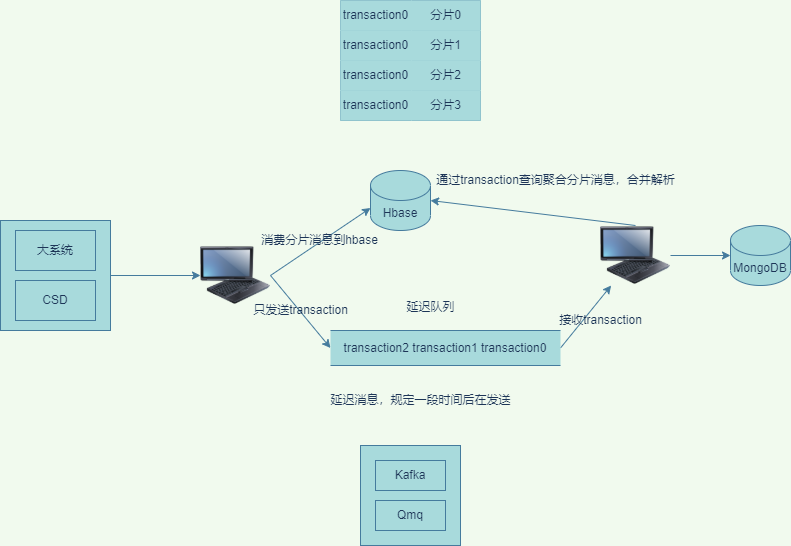

The diagram above was exported from draw.io. Its source (the exported page's mxGraphModel, read from the mxfile embedded in the PNG):
<mxGraphModel dx="1209" dy="865" grid="1" gridSize="10" guides="1" tooltips="1" connect="1" arrows="1" fold="1" page="1" pageScale="1" pageWidth="827" pageHeight="1169" background="#F1FAEE" math="0" shadow="0">
  <root>
    <mxCell id="0" />
    <mxCell id="1" parent="0" />
    <mxCell id="vFKx17pfswkGZUKcbPC9-43" style="edgeStyle=none;rounded=0;orthogonalLoop=1;jettySize=auto;html=1;fontSize=10;labelBackgroundColor=#F1FAEE;strokeColor=#457B9D;fontColor=#1D3557;" parent="1" source="vFKx17pfswkGZUKcbPC9-1" target="vFKx17pfswkGZUKcbPC9-4" edge="1">
      <mxGeometry relative="1" as="geometry" />
    </mxCell>
    <mxCell id="vFKx17pfswkGZUKcbPC9-1" value="" style="whiteSpace=wrap;html=1;aspect=fixed;fillColor=#A8DADC;strokeColor=#457B9D;fontColor=#1D3557;" parent="1" vertex="1">
      <mxGeometry x="30" y="250" width="110" height="110" as="geometry" />
    </mxCell>
    <mxCell id="vFKx17pfswkGZUKcbPC9-2" value="大系统" style="rounded=0;whiteSpace=wrap;html=1;fillColor=#A8DADC;strokeColor=#457B9D;fontColor=#1D3557;" parent="1" vertex="1">
      <mxGeometry x="45" y="260" width="80" height="40" as="geometry" />
    </mxCell>
    <mxCell id="vFKx17pfswkGZUKcbPC9-3" value="CSD" style="rounded=0;whiteSpace=wrap;html=1;fillColor=#A8DADC;strokeColor=#457B9D;fontColor=#1D3557;" parent="1" vertex="1">
      <mxGeometry x="45" y="310" width="80" height="40" as="geometry" />
    </mxCell>
    <mxCell id="vFKx17pfswkGZUKcbPC9-24" style="edgeStyle=none;rounded=0;orthogonalLoop=1;jettySize=auto;html=1;exitX=1;exitY=0.5;exitDx=0;exitDy=0;entryX=0;entryY=0;entryDx=0;entryDy=37.5;entryPerimeter=0;labelBackgroundColor=#F1FAEE;strokeColor=#457B9D;fontColor=#1D3557;" parent="1" source="vFKx17pfswkGZUKcbPC9-4" target="vFKx17pfswkGZUKcbPC9-6" edge="1">
      <mxGeometry relative="1" as="geometry" />
    </mxCell>
    <mxCell id="vFKx17pfswkGZUKcbPC9-26" style="edgeStyle=none;rounded=0;orthogonalLoop=1;jettySize=auto;html=1;exitX=1;exitY=0.5;exitDx=0;exitDy=0;entryX=0;entryY=0.5;entryDx=0;entryDy=0;labelBackgroundColor=#F1FAEE;strokeColor=#457B9D;fontColor=#1D3557;" parent="1" source="vFKx17pfswkGZUKcbPC9-4" target="vFKx17pfswkGZUKcbPC9-7" edge="1">
      <mxGeometry relative="1" as="geometry" />
    </mxCell>
    <mxCell id="vFKx17pfswkGZUKcbPC9-4" value="" style="image;html=1;image=img/lib/clip_art/computers/Fujitsu_Tablet_128x128.png;labelBackgroundColor=#F1FAEE;fillColor=#A8DADC;strokeColor=#457B9D;fontColor=#1D3557;" parent="1" vertex="1">
      <mxGeometry x="230" y="275" width="70" height="60" as="geometry" />
    </mxCell>
    <mxCell id="vFKx17pfswkGZUKcbPC9-6" value="Hbase" style="shape=cylinder3;whiteSpace=wrap;html=1;boundedLbl=1;backgroundOutline=1;size=15;fillColor=#A8DADC;strokeColor=#457B9D;fontColor=#1D3557;" parent="1" vertex="1">
      <mxGeometry x="400" y="200" width="60" height="60" as="geometry" />
    </mxCell>
    <mxCell id="vFKx17pfswkGZUKcbPC9-34" style="edgeStyle=none;rounded=0;orthogonalLoop=1;jettySize=auto;html=1;exitX=1;exitY=0.5;exitDx=0;exitDy=0;fontSize=10;labelBackgroundColor=#F1FAEE;strokeColor=#457B9D;fontColor=#1D3557;" parent="1" source="vFKx17pfswkGZUKcbPC9-7" target="vFKx17pfswkGZUKcbPC9-30" edge="1">
      <mxGeometry relative="1" as="geometry" />
    </mxCell>
    <mxCell id="vFKx17pfswkGZUKcbPC9-7" value="transaction2 transaction1 transaction0" style="shape=partialRectangle;whiteSpace=wrap;html=1;left=0;right=0;fillColor=#A8DADC;strokeColor=#457B9D;fontColor=#1D3557;" parent="1" vertex="1">
      <mxGeometry x="360" y="360" width="230" height="35" as="geometry" />
    </mxCell>
    <mxCell id="vFKx17pfswkGZUKcbPC9-9" value="" style="shape=table;startSize=0;container=1;collapsible=0;childLayout=tableLayout;fillColor=#A8DADC;strokeColor=#457B9D;fontColor=#1D3557;" parent="1" vertex="1">
      <mxGeometry x="370" y="30" width="140" height="120" as="geometry" />
    </mxCell>
    <mxCell id="vFKx17pfswkGZUKcbPC9-10" value="" style="shape=tableRow;horizontal=0;startSize=0;swimlaneHead=0;swimlaneBody=0;top=0;left=0;bottom=0;right=0;collapsible=0;dropTarget=0;points=[[0,0.5],[1,0.5]];portConstraint=eastwest;fillColor=#A8DADC;strokeColor=#457B9D;fontColor=#1D3557;" parent="vFKx17pfswkGZUKcbPC9-9" vertex="1">
      <mxGeometry width="140" height="30" as="geometry" />
    </mxCell>
    <mxCell id="vFKx17pfswkGZUKcbPC9-11" value="transaction0" style="shape=partialRectangle;html=1;whiteSpace=wrap;connectable=0;overflow=hidden;top=0;left=0;bottom=0;right=0;pointerEvents=1;fillColor=#A8DADC;strokeColor=#457B9D;fontColor=#1D3557;" parent="vFKx17pfswkGZUKcbPC9-10" vertex="1">
      <mxGeometry width="71" height="30" as="geometry">
        <mxRectangle width="71" height="30" as="alternateBounds" />
      </mxGeometry>
    </mxCell>
    <mxCell id="vFKx17pfswkGZUKcbPC9-12" value="分片0" style="shape=partialRectangle;html=1;whiteSpace=wrap;connectable=0;overflow=hidden;top=0;left=0;bottom=0;right=0;pointerEvents=1;fillColor=#A8DADC;strokeColor=#457B9D;fontColor=#1D3557;" parent="vFKx17pfswkGZUKcbPC9-10" vertex="1">
      <mxGeometry x="71" width="69" height="30" as="geometry">
        <mxRectangle width="69" height="30" as="alternateBounds" />
      </mxGeometry>
    </mxCell>
    <mxCell id="vFKx17pfswkGZUKcbPC9-13" value="" style="shape=tableRow;horizontal=0;startSize=0;swimlaneHead=0;swimlaneBody=0;top=0;left=0;bottom=0;right=0;collapsible=0;dropTarget=0;points=[[0,0.5],[1,0.5]];portConstraint=eastwest;fillColor=#A8DADC;strokeColor=#457B9D;fontColor=#1D3557;" parent="vFKx17pfswkGZUKcbPC9-9" vertex="1">
      <mxGeometry y="30" width="140" height="30" as="geometry" />
    </mxCell>
    <mxCell id="vFKx17pfswkGZUKcbPC9-14" value="&lt;span&gt;transaction0&lt;/span&gt;" style="shape=partialRectangle;html=1;whiteSpace=wrap;connectable=0;overflow=hidden;top=0;left=0;bottom=0;right=0;pointerEvents=1;fillColor=#A8DADC;strokeColor=#457B9D;fontColor=#1D3557;" parent="vFKx17pfswkGZUKcbPC9-13" vertex="1">
      <mxGeometry width="71" height="30" as="geometry">
        <mxRectangle width="71" height="30" as="alternateBounds" />
      </mxGeometry>
    </mxCell>
    <mxCell id="vFKx17pfswkGZUKcbPC9-15" value="分片1" style="shape=partialRectangle;html=1;whiteSpace=wrap;connectable=0;overflow=hidden;top=0;left=0;bottom=0;right=0;pointerEvents=1;fillColor=#A8DADC;strokeColor=#457B9D;fontColor=#1D3557;" parent="vFKx17pfswkGZUKcbPC9-13" vertex="1">
      <mxGeometry x="71" width="69" height="30" as="geometry">
        <mxRectangle width="69" height="30" as="alternateBounds" />
      </mxGeometry>
    </mxCell>
    <mxCell id="vFKx17pfswkGZUKcbPC9-16" value="" style="shape=tableRow;horizontal=0;startSize=0;swimlaneHead=0;swimlaneBody=0;top=0;left=0;bottom=0;right=0;collapsible=0;dropTarget=0;points=[[0,0.5],[1,0.5]];portConstraint=eastwest;fillColor=#A8DADC;strokeColor=#457B9D;fontColor=#1D3557;" parent="vFKx17pfswkGZUKcbPC9-9" vertex="1">
      <mxGeometry y="60" width="140" height="30" as="geometry" />
    </mxCell>
    <mxCell id="vFKx17pfswkGZUKcbPC9-17" value="&lt;span&gt;transaction0&lt;/span&gt;" style="shape=partialRectangle;html=1;whiteSpace=wrap;connectable=0;overflow=hidden;top=0;left=0;bottom=0;right=0;pointerEvents=1;fillColor=#A8DADC;strokeColor=#457B9D;fontColor=#1D3557;" parent="vFKx17pfswkGZUKcbPC9-16" vertex="1">
      <mxGeometry width="71" height="30" as="geometry">
        <mxRectangle width="71" height="30" as="alternateBounds" />
      </mxGeometry>
    </mxCell>
    <mxCell id="vFKx17pfswkGZUKcbPC9-18" value="分片2" style="shape=partialRectangle;html=1;whiteSpace=wrap;connectable=0;overflow=hidden;top=0;left=0;bottom=0;right=0;pointerEvents=1;fillColor=#A8DADC;strokeColor=#457B9D;fontColor=#1D3557;" parent="vFKx17pfswkGZUKcbPC9-16" vertex="1">
      <mxGeometry x="71" width="69" height="30" as="geometry">
        <mxRectangle width="69" height="30" as="alternateBounds" />
      </mxGeometry>
    </mxCell>
    <mxCell id="vFKx17pfswkGZUKcbPC9-19" value="" style="shape=tableRow;horizontal=0;startSize=0;swimlaneHead=0;swimlaneBody=0;top=0;left=0;bottom=0;right=0;collapsible=0;dropTarget=0;points=[[0,0.5],[1,0.5]];portConstraint=eastwest;fillColor=#A8DADC;strokeColor=#457B9D;fontColor=#1D3557;" parent="vFKx17pfswkGZUKcbPC9-9" vertex="1">
      <mxGeometry y="90" width="140" height="30" as="geometry" />
    </mxCell>
    <mxCell id="vFKx17pfswkGZUKcbPC9-20" value="&lt;span&gt;transaction0&lt;/span&gt;" style="shape=partialRectangle;html=1;whiteSpace=wrap;connectable=0;overflow=hidden;top=0;left=0;bottom=0;right=0;pointerEvents=1;fillColor=#A8DADC;strokeColor=#457B9D;fontColor=#1D3557;" parent="vFKx17pfswkGZUKcbPC9-19" vertex="1">
      <mxGeometry width="71" height="30" as="geometry">
        <mxRectangle width="71" height="30" as="alternateBounds" />
      </mxGeometry>
    </mxCell>
    <mxCell id="vFKx17pfswkGZUKcbPC9-21" value="分片3" style="shape=partialRectangle;html=1;whiteSpace=wrap;connectable=0;overflow=hidden;top=0;left=0;bottom=0;right=0;pointerEvents=1;fillColor=#A8DADC;strokeColor=#457B9D;fontColor=#1D3557;" parent="vFKx17pfswkGZUKcbPC9-19" vertex="1">
      <mxGeometry x="71" width="69" height="30" as="geometry">
        <mxRectangle width="69" height="30" as="alternateBounds" />
      </mxGeometry>
    </mxCell>
    <mxCell id="vFKx17pfswkGZUKcbPC9-28" value="&lt;font style=&quot;font-size: 12px&quot;&gt;延迟队列&lt;/font&gt;" style="text;html=1;resizable=0;autosize=1;align=center;verticalAlign=middle;points=[];fillColor=none;strokeColor=none;rounded=0;fontSize=19;fontColor=#1D3557;" parent="1" vertex="1">
      <mxGeometry x="430" y="320" width="60" height="30" as="geometry" />
    </mxCell>
    <mxCell id="vFKx17pfswkGZUKcbPC9-29" value="&lt;font style=&quot;font-size: 10px&quot;&gt;消费分片消息到hbase&lt;/font&gt;" style="text;html=1;resizable=0;autosize=1;align=center;verticalAlign=middle;points=[];fillColor=none;strokeColor=none;rounded=0;fontSize=12;fontColor=#1D3557;" parent="1" vertex="1">
      <mxGeometry x="284" y="260" width="130" height="20" as="geometry" />
    </mxCell>
    <mxCell id="vFKx17pfswkGZUKcbPC9-36" style="edgeStyle=none;rounded=0;orthogonalLoop=1;jettySize=auto;html=1;exitX=0.5;exitY=0;exitDx=0;exitDy=0;entryX=1;entryY=0.5;entryDx=0;entryDy=0;entryPerimeter=0;fontSize=10;labelBackgroundColor=#F1FAEE;strokeColor=#457B9D;fontColor=#1D3557;" parent="1" source="vFKx17pfswkGZUKcbPC9-30" target="vFKx17pfswkGZUKcbPC9-6" edge="1">
      <mxGeometry relative="1" as="geometry" />
    </mxCell>
    <mxCell id="vFKx17pfswkGZUKcbPC9-39" style="edgeStyle=none;rounded=0;orthogonalLoop=1;jettySize=auto;html=1;exitX=1;exitY=0.5;exitDx=0;exitDy=0;entryX=0;entryY=0.5;entryDx=0;entryDy=0;entryPerimeter=0;fontSize=10;labelBackgroundColor=#F1FAEE;strokeColor=#457B9D;fontColor=#1D3557;" parent="1" source="vFKx17pfswkGZUKcbPC9-30" target="vFKx17pfswkGZUKcbPC9-38" edge="1">
      <mxGeometry relative="1" as="geometry" />
    </mxCell>
    <mxCell id="vFKx17pfswkGZUKcbPC9-30" value="" style="image;html=1;image=img/lib/clip_art/computers/Fujitsu_Tablet_128x128.png;labelBackgroundColor=#F1FAEE;fillColor=#A8DADC;strokeColor=#457B9D;fontColor=#1D3557;" parent="1" vertex="1">
      <mxGeometry x="630" y="255" width="70" height="60" as="geometry" />
    </mxCell>
    <mxCell id="vFKx17pfswkGZUKcbPC9-31" value="延迟消息，规定一段时间后在发送" style="text;html=1;resizable=0;autosize=1;align=center;verticalAlign=middle;points=[];fillColor=none;strokeColor=none;rounded=0;fontSize=10;fontColor=#1D3557;" parent="1" vertex="1">
      <mxGeometry x="350" y="420" width="200" height="20" as="geometry" />
    </mxCell>
    <mxCell id="vFKx17pfswkGZUKcbPC9-32" value="" style="whiteSpace=wrap;html=1;aspect=fixed;fontSize=10;fillColor=#A8DADC;strokeColor=#457B9D;fontColor=#1D3557;" parent="1" vertex="1">
      <mxGeometry x="390" y="475" width="100" height="100" as="geometry" />
    </mxCell>
    <mxCell id="vFKx17pfswkGZUKcbPC9-33" value="只发送transaction" style="text;html=1;resizable=0;autosize=1;align=center;verticalAlign=middle;points=[];fillColor=none;strokeColor=none;rounded=0;fontSize=10;fontColor=#1D3557;" parent="1" vertex="1">
      <mxGeometry x="275" y="330" width="110" height="20" as="geometry" />
    </mxCell>
    <mxCell id="vFKx17pfswkGZUKcbPC9-35" value="接收transaction" style="text;html=1;resizable=0;autosize=1;align=center;verticalAlign=middle;points=[];fillColor=none;strokeColor=none;rounded=0;fontSize=10;fontColor=#1D3557;" parent="1" vertex="1">
      <mxGeometry x="580" y="340" width="100" height="20" as="geometry" />
    </mxCell>
    <mxCell id="vFKx17pfswkGZUKcbPC9-37" value="通过transaction查询聚合分片消息，合并解析" style="text;html=1;resizable=0;autosize=1;align=center;verticalAlign=middle;points=[];fillColor=none;strokeColor=none;rounded=0;fontSize=10;fontColor=#1D3557;" parent="1" vertex="1">
      <mxGeometry x="460" y="200" width="250" height="20" as="geometry" />
    </mxCell>
    <mxCell id="vFKx17pfswkGZUKcbPC9-38" value="MongoDB" style="shape=cylinder3;whiteSpace=wrap;html=1;boundedLbl=1;backgroundOutline=1;size=15;fillColor=#A8DADC;strokeColor=#457B9D;fontColor=#1D3557;" parent="1" vertex="1">
      <mxGeometry x="760" y="255" width="60" height="60" as="geometry" />
    </mxCell>
    <mxCell id="vFKx17pfswkGZUKcbPC9-40" value="Kafka" style="rounded=0;whiteSpace=wrap;html=1;fontSize=10;fillColor=#A8DADC;strokeColor=#457B9D;fontColor=#1D3557;" parent="1" vertex="1">
      <mxGeometry x="405" y="490" width="70" height="30" as="geometry" />
    </mxCell>
    <mxCell id="vFKx17pfswkGZUKcbPC9-41" value="Qmq" style="rounded=0;whiteSpace=wrap;html=1;fontSize=10;fillColor=#A8DADC;strokeColor=#457B9D;fontColor=#1D3557;" parent="1" vertex="1">
      <mxGeometry x="405" y="530" width="70" height="30" as="geometry" />
    </mxCell>
  </root>
</mxGraphModel>